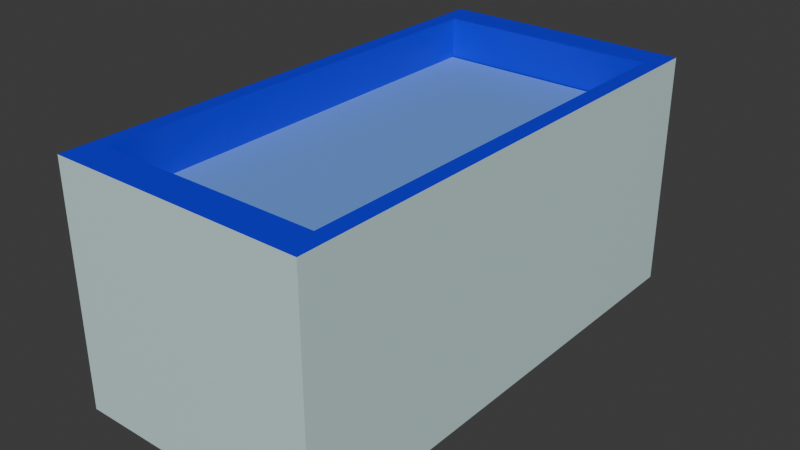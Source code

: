 # Source: Kolam.blend  (saved by Blender 4.2.66; exported with 4.5.12 LTS)
import bpy
from mathutils import Matrix  # noqa: F401  (used for matrix-valued properties, if any)

bpy.ops.wm.read_factory_settings(use_empty=True)
scene = bpy.context.scene
scene.name = 'Scene'

# ---- collections
col_collection = bpy.data.collections.new('Collection'); scene.collection.children.link(col_collection)

# ---- materials (node trees are filled in below, after node groups)
mat_beton = bpy.data.materials.new('Beton')
mat_beton.alpha_threshold = 0.0
mat_beton.use_transparent_shadow = False
mat_beton.roughness = 0.5
mat_beton.line_color = (0.0, 0.0, 0.0, 1.0)
mat_water = bpy.data.materials.new('Water')
mat_terpal = bpy.data.materials.new('Terpal')

# ---- node groups
ng_smooth_by_angle = bpy.data.node_groups.new('Smooth by Angle', 'GeometryNodeTree')
_s = ng_smooth_by_angle.interface.new_socket(name='Mesh', in_out='OUTPUT', socket_type='NodeSocketGeometry')
_s = ng_smooth_by_angle.interface.new_socket(name='Mesh', in_out='INPUT', socket_type='NodeSocketGeometry')
_s = ng_smooth_by_angle.interface.new_socket(name='Angle', in_out='INPUT', socket_type='NodeSocketFloat')
_s.subtype = 'ANGLE'
_s.default_value = 0.5236
_s.min_value = 0.0
_s.max_value = 3.142
_s.description = 'Maximum face angle for smooth edges'
_s = ng_smooth_by_angle.interface.new_socket(name='Ignore Sharpness', in_out='INPUT', socket_type='NodeSocketBool')
_s.force_non_field = True
ng_smooth_by_angle.description = 'Set the sharpness of mesh edges based on the angle between the neighboring faces'
ng_smooth_by_angle.is_modifier = True
_N = ng_smooth_by_angle.nodes; _L = ng_smooth_by_angle.links
n0 = _N.new('GeometryNodeSetShadeSmooth'); n0.name = 'Set Shade Smooth'; n0.location = (120, -80)
n0.domain = 'EDGE'
n1 = _N.new('GeometryNodeSetShadeSmooth'); n1.name = 'Set Shade Smooth.001'; n1.location = (300, -80)
n2 = _N.new('NodeGroupOutput'); n2.name = 'Group Output'; n2.location = (480, -80)
n3 = _N.new('GeometryNodeInputMeshEdgeAngle'); n3.name = 'Edge Angle'; n3.location = (-440, -240)
n4 = _N.new('NodeGroupInput'); n4.name = 'Group Input'; n4.location = (-80, -80)
n5 = _N.new('GeometryNodeInputEdgeSmooth'); n5.name = 'Is Edge Smooth'; n5.location = (-260, -120)
n6 = _N.new('GeometryNodeInputShadeSmooth'); n6.name = 'Is Shade Smooth'; n6.location = (-440, -397)
n7 = _N.new('FunctionNodeCompare'); n7.name = 'Compare'; n7.location = (-260, -260)
n7.operation = 'LESS_EQUAL'
n7.inputs[6].default_value = (0.0, 0.0, 0.0, 0.0)
n7.inputs[7].default_value = (0.0, 0.0, 0.0, 0.0)
n8 = _N.new('FunctionNodeBooleanMath'); n8.name = 'Boolean Math.001'; n8.location = (-80, -260)
n9 = _N.new('NodeGroupInput'); n9.name = 'Group Input.001'; n9.location = (-440, -329)
n10 = _N.new('NodeGroupInput'); n10.name = 'Group Input.002'; n10.location = (-259, -189)
n11 = _N.new('FunctionNodeBooleanMath'); n11.name = 'Boolean Math'; n11.location = (-80, -149)
n11.operation = 'OR'
n12 = _N.new('FunctionNodeBooleanMath'); n12.name = 'Boolean Math.002'; n12.location = (-260, -380)
n12.operation = 'OR'
n13 = _N.new('NodeGroupInput'); n13.name = 'Group Input.003'; n13.location = (-440, -460)
_L.new(n3.outputs[0], n7.inputs[0])
_L.new(n1.outputs[0], n2.inputs[0])
_L.new(n9.outputs[1], n7.inputs[1])
_L.new(n7.outputs[0], n8.inputs[0])
_L.new(n4.outputs[0], n0.inputs[0])
_L.new(n0.outputs[0], n1.inputs[0])
_L.new(n8.outputs[0], n0.inputs[2])
_L.new(n10.outputs[2], n11.inputs[1])
_L.new(n5.outputs[0], n11.inputs[0])
_L.new(n11.outputs[0], n0.inputs[1])
_L.new(n13.outputs[2], n12.inputs[1])
_L.new(n6.outputs[0], n12.inputs[0])
_L.new(n12.outputs[0], n8.inputs[1])
n2.is_active_output = True

# ---- material node trees
mat_beton.use_nodes = True; mat_beton.node_tree.nodes.clear()
_N = mat_beton.node_tree.nodes; _L = mat_beton.node_tree.links
n0 = _N.new('ShaderNodeOutputMaterial'); n0.name = 'Material Output'; n0.location = (300, 300)
n1 = _N.new('ShaderNodeBsdfPrincipled'); n1.name = 'Principled BSDF'; n1.location = (10, 300)
n1.inputs[0].default_value = (0.6097, 0.8002, 0.8002, 1.0)
n1.inputs[3].default_value = 1.45
_L.new(n1.outputs[0], n0.inputs[0])
n0.is_active_output = True
mat_water.use_nodes = True; mat_water.node_tree.nodes.clear()
_N = mat_water.node_tree.nodes; _L = mat_water.node_tree.links
n0 = _N.new('ShaderNodeBsdfPrincipled'); n0.name = 'Principled BSDF'; n0.location = (10, 300)
n0.inputs[0].default_value = (0.16, 0.3302, 0.8002, 1.0)
n1 = _N.new('ShaderNodeOutputMaterial'); n1.name = 'Material Output'; n1.location = (300, 300)
_L.new(n0.outputs[0], n1.inputs[0])
n1.is_active_output = True
mat_terpal.use_nodes = True; mat_terpal.node_tree.nodes.clear()
_N = mat_terpal.node_tree.nodes; _L = mat_terpal.node_tree.links
n0 = _N.new('ShaderNodeBsdfPrincipled'); n0.name = 'Principled BSDF'; n0.location = (10, 300)
n0.inputs[0].default_value = (0.0, 0.001499, 0.8001, 1.0)
n1 = _N.new('ShaderNodeOutputMaterial'); n1.name = 'Material Output'; n1.location = (300, 300)
_L.new(n0.outputs[0], n1.inputs[0])
n1.is_active_output = True

# ---- world
world_world = bpy.data.worlds.new('World'); scene.world = world_world
world_world.use_nodes = True; world_world.node_tree.nodes.clear()
_N = world_world.node_tree.nodes; _L = world_world.node_tree.links
n0 = _N.new('ShaderNodeOutputWorld'); n0.name = 'World Output'; n0.location = (300, 300)
n1 = _N.new('ShaderNodeBackground'); n1.name = 'Background'; n1.location = (10, 300)
n1.inputs[0].default_value = (0.05088, 0.05088, 0.05088, 1.0)
_L.new(n1.outputs[0], n0.inputs[0])
n0.is_active_output = True
world_world.color = (0.05088, 0.05088, 0.05088)
world_world.sun_shadow_jitter_overblur = 0.0

# ---- meshes
me_cube_001 = bpy.data.meshes.new('Cube.001')
me_cube_001.from_pydata([(0.575, 1.056, -1.15), (0.575, -0.01922, -1.15), (0.575, 1.056, 1.15), (0.575, -0.01922, 1.15), (-0.575, 1.056, -1.15), (-0.575, -0.01922, -1.15), (-0.575, 1.056, 1.15), (-0.575, -0.01922, 1.15), (0.5, 1.056, -1.0), (0.5, 0.05578, -1.0), (0.5, 1.056, 1.0), (0.5, 0.05578, 1.0), (-0.5, 1.056, -1.0), (-0.5, 0.05578, -1.0), (-0.5, 1.056, 1.0), (-0.5, 0.05578, 1.0)], [], [(3, 2, 6, 7), (7, 6, 4, 5), (5, 1, 3, 7), (1, 0, 2, 3), (5, 4, 0, 1), (11, 15, 14, 10), (15, 13, 12, 14), (13, 15, 11, 9), (9, 11, 10, 8), (13, 9, 8, 12), (6, 2, 10, 14), (2, 0, 8, 10), (4, 6, 14, 12), (0, 4, 12, 8)])
me_cube_001.polygons.foreach_set('use_smooth', [True] * 14)
me_cube_001.polygons.foreach_set('material_index', [0, 0, 0, 0, 0, 2, 2, 0, 2, 2, 2, 2, 2, 2])
_uv = me_cube_001.uv_layers.new(name='UVMap')
_uv.uv.foreach_set('vector', [0.375, 0.75, 0.625, 0.75, 0.625, 1.0, 0.375, 1.0, 0.375, 0.0, 0.625, 0.0, 0.625, 0.25, 0.375, 0.25, 0.125, 0.5, 0.375, 0.5, 0.375, 0.75, 0.125, 0.75, 0.375, 0.5, 0.625, 0.5, 0.625, 0.75, 0.375, 0.75, 0.375, 0.25, 0.625, 0.25, 0.625, 0.5, 0.375, 0.5, 0.375, 0.75, 0.375, 1.0, 0.625, 1.0, 0.625, 0.75, 0.375, 0.0, 0.375, 0.25, 0.625, 0.25, 0.625, 0.0, 0.125, 0.5, 0.125, 0.75, 0.375, 0.75, 0.375, 0.5, 0.375, 0.5, 0.375, 0.75, 0.625, 0.75, 0.625, 0.5, 0.375, 0.25, 0.375, 0.5, 0.625, 0.5, 0.625, 0.25, 0.625, 1.0, 0.625, 0.75, 0.625, 0.75, 0.625, 1.0, 0.625, 0.75, 0.625, 0.5, 0.625, 0.5, 0.625, 0.75, 0.625, 0.25, 0.625, 0.0, 0.625, 0.0, 0.625, 0.25, 0.625, 0.5, 0.625, 0.25, 0.625, 0.25, 0.625, 0.5])
me_cube_001.materials.append(mat_beton)
me_cube_001.materials.append(mat_water)
me_cube_001.materials.append(mat_terpal)
me_cube_001.materials.append(None)
me_cube_001.use_mirror_vertex_groups = False
me_cube_001.update()
me_cube_002 = bpy.data.meshes.new('Cube.002')
me_cube_002.from_pydata([(-0.5016, 0.8615, 1.0), (0.5016, 0.8615, 1.0), (-0.5016, 0.8615, -1.0), (0.5016, 0.8615, -1.0)], [], [(0, 1, 3, 2)])
me_cube_002.polygons.foreach_set('use_smooth', [True] * 1)
me_cube_002.polygons.foreach_set('material_index', [1])
_uv = me_cube_002.uv_layers.new(name='UVMap')
_uv.uv.foreach_set('vector', [0.0, 0.0, 1.0, 0.0, 1.0, 1.0, 0.0, 1.0])
me_cube_002.materials.append(mat_beton)
me_cube_002.materials.append(mat_water)
me_cube_002.materials.append(mat_terpal)
me_cube_002.materials.append(None)
me_cube_002.use_mirror_vertex_groups = False
me_cube_002.update()

# ---- objects
ob_beton_001 = bpy.data.objects.new('Beton.001', me_cube_001)
ob_beton_002 = bpy.data.objects.new('Beton.002', me_cube_002)

# ---- transforms, parenting, visibility, modifiers, constraints
ob_beton_001.location = (0.0, 0.0, 0.0)
ob_beton_001.rotation_euler = (1.571, -0.0, 0.0)
ob_beton_001.lock_rotations_4d = False
ob_beton_001.empty_display_type = 'ARROWS'
ob_beton_001.lineart.crease_threshold = 0.0
_m = ob_beton_001.modifiers.new('Smooth by Angle', 'NODES')
_m.node_group = ng_smooth_by_angle
_m.use_pin_to_last = True
_m.show_group_selector = False
ob_beton_002.location = (0.0, 0.0, 0.0)
ob_beton_002.rotation_euler = (1.579, -0.0, 0.0)
ob_beton_002.lock_rotations_4d = False
ob_beton_002.empty_display_type = 'ARROWS'
ob_beton_002.lineart.crease_threshold = 0.0
_m = ob_beton_002.modifiers.new('Smooth by Angle', 'NODES')
_m.node_group = ng_smooth_by_angle
_m.use_pin_to_last = True
_m.show_group_selector = False

# ---- collection membership
col_collection.objects.link(ob_beton_001)
col_collection.objects.link(ob_beton_002)

# ---- scene / render settings (as saved in the file)
scene.frame_start = 1; scene.frame_end = 250; scene.frame_set(1)
scene.render.engine = 'BLENDER_EEVEE_NEXT'
bpy.context.view_layer.update()

# ---- added for rendering (the .blend has no active camera and no usable light): camera, sun
cam_auto = bpy.data.cameras.new('AutoCamera')
cam_auto.lens = 50.0
cam_auto.sensor_width = 36.0
cam_auto.clip_end = 1000.0
ob_auto_camera = bpy.data.objects.new('AutoCamera', cam_auto)
scene.collection.objects.link(ob_auto_camera)
ob_auto_camera.location = (2.57873, -3.09447, 2.58126)
ob_auto_camera.rotation_euler = (1.09748, -7.21219e-08, 0.694738)
scene.camera = ob_auto_camera
light_auto_sun = bpy.data.lights.new('AutoSun', 'SUN')
light_auto_sun.energy = 3.0
light_auto_sun.angle = 0.0523599
ob_auto_sun = bpy.data.objects.new('AutoSun', light_auto_sun)
scene.collection.objects.link(ob_auto_sun)
ob_auto_sun.rotation_euler = (0.872665, 0.174533, 0.523599)
bpy.context.view_layer.update()
